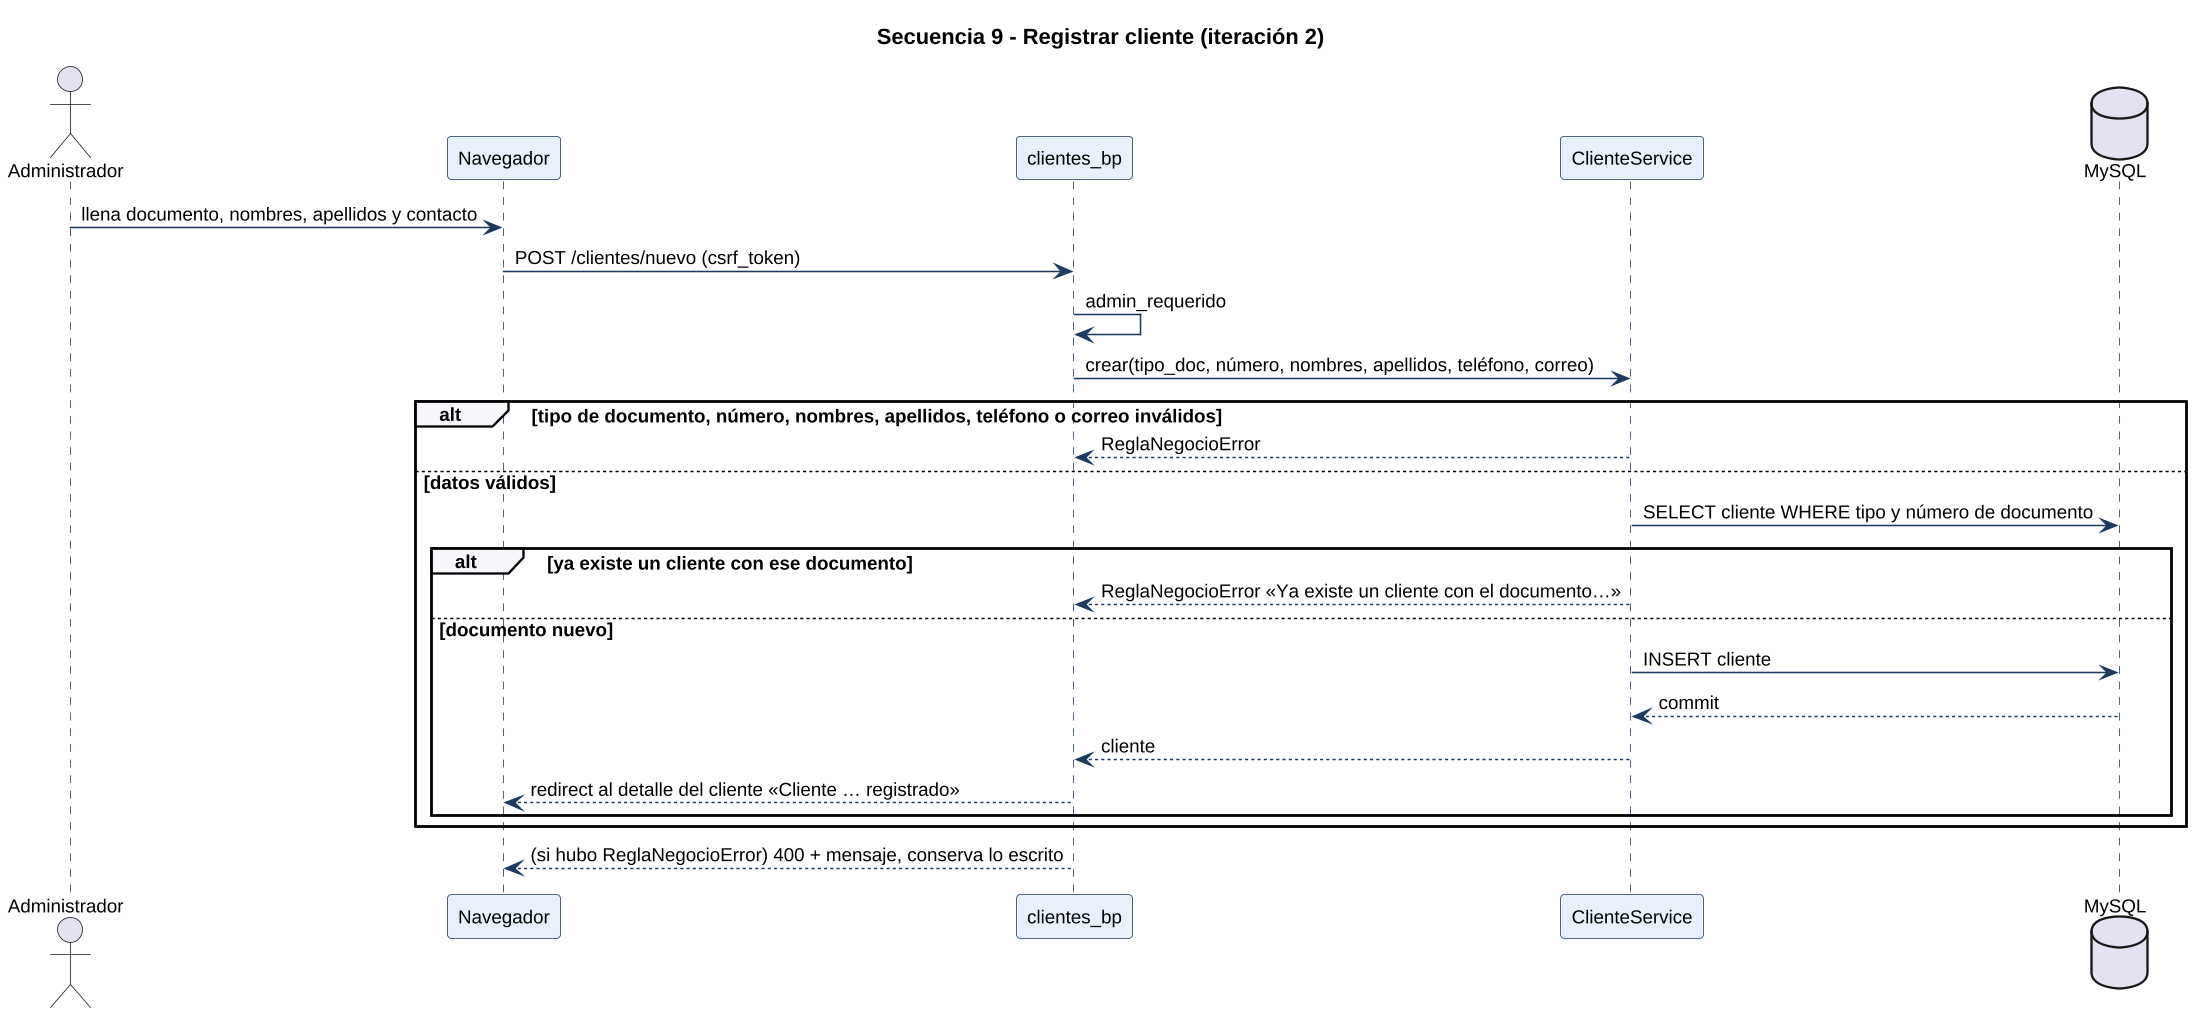

The diagram above was rendered by PlantUML. Its source (embedded in the PNG):
@startuml
skinparamlocked dpi 150
skinparam shadowing false
skinparam defaultFontName Liberation Sans
skinparam defaultFontSize 12
skinparam sequence {
  ParticipantBackgroundColor #E8F0FB
  ParticipantBorderColor #1F3A5F
  LifeLineBorderColor #1F3A5F
  ArrowColor #1F3A5F
  GroupBackgroundColor #F5F7FA
}
skinparam NoteBackgroundColor #FFF6E0
skinparam NoteBorderColor #E8A317
title Secuencia 9 - Registrar cliente (iteración 2)
actor Administrador
participant "Navegador" as UI
participant "clientes_bp" as R
participant "ClienteService" as S
database "MySQL" as DB

Administrador -> UI : llena documento, nombres, apellidos y contacto
UI -> R : POST /clientes/nuevo (csrf_token)
R -> R : admin_requerido
R -> S : crear(tipo_doc, número, nombres, apellidos, teléfono, correo)
alt tipo de documento, número, nombres, apellidos, teléfono o correo inválidos
  S --> R : ReglaNegocioError
else datos válidos
  S -> DB : SELECT cliente WHERE tipo y número de documento
  alt ya existe un cliente con ese documento
    S --> R : ReglaNegocioError «Ya existe un cliente con el documento…»
  else documento nuevo
    S -> DB : INSERT cliente
    DB --> S : commit
    S --> R : cliente
    R --> UI : redirect al detalle del cliente «Cliente … registrado»
  end
end
R --> UI : (si hubo ReglaNegocioError) 400 + mensaje, conserva lo escrito
@enduml